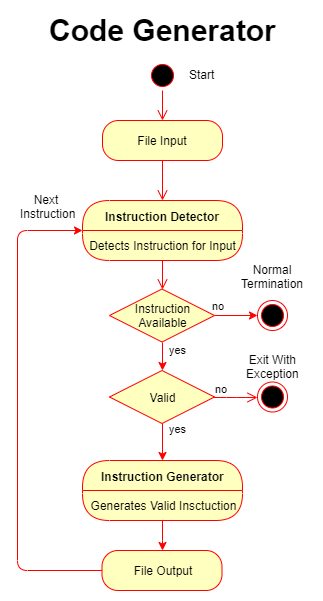

The diagram above was exported from draw.io. Its source (the exported page's mxGraphModel, read from the mxfile embedded in the PNG):
<mxGraphModel dx="2062" dy="1126" grid="1" gridSize="10" guides="1" tooltips="1" connect="1" arrows="1" fold="1" page="1" pageScale="1" pageWidth="850" pageHeight="1100" math="0" shadow="0">
  <root>
    <mxCell id="0" />
    <mxCell id="1" parent="0" />
    <mxCell id="JM9iY1DVj2KBkuvFVeAK-1" value="" style="ellipse;html=1;shape=startState;fillColor=#000000;strokeColor=#ff0000;" parent="1" vertex="1">
      <mxGeometry x="410" y="180" width="30" height="30" as="geometry" />
    </mxCell>
    <mxCell id="JM9iY1DVj2KBkuvFVeAK-2" value="" style="edgeStyle=orthogonalEdgeStyle;html=1;verticalAlign=bottom;endArrow=open;endSize=8;strokeColor=#ff0000;" parent="1" source="JM9iY1DVj2KBkuvFVeAK-3" edge="1">
      <mxGeometry relative="1" as="geometry">
        <mxPoint x="425" y="270" as="targetPoint" />
      </mxGeometry>
    </mxCell>
    <mxCell id="JM9iY1DVj2KBkuvFVeAK-4" value="" style="edgeStyle=orthogonalEdgeStyle;html=1;verticalAlign=bottom;endArrow=open;endSize=8;strokeColor=#ff0000;entryX=0.5;entryY=0;entryDx=0;entryDy=0;" parent="1" source="JM9iY1DVj2KBkuvFVeAK-3" target="JM9iY1DVj2KBkuvFVeAK-6" edge="1">
      <mxGeometry relative="1" as="geometry">
        <mxPoint x="425" y="320" as="targetPoint" />
      </mxGeometry>
    </mxCell>
    <mxCell id="JM9iY1DVj2KBkuvFVeAK-3" value="File Input" style="rounded=1;whiteSpace=wrap;html=1;arcSize=40;fontColor=#000000;fillColor=#ffffc0;strokeColor=#ff0000;" parent="1" vertex="1">
      <mxGeometry x="365" y="240" width="120" height="40" as="geometry" />
    </mxCell>
    <mxCell id="JM9iY1DVj2KBkuvFVeAK-5" value="" style="edgeStyle=orthogonalEdgeStyle;html=1;verticalAlign=bottom;endArrow=open;endSize=8;strokeColor=#ff0000;" parent="1" source="JM9iY1DVj2KBkuvFVeAK-1" target="JM9iY1DVj2KBkuvFVeAK-3" edge="1">
      <mxGeometry relative="1" as="geometry">
        <mxPoint x="425" y="270" as="targetPoint" />
        <mxPoint x="425" y="210" as="sourcePoint" />
      </mxGeometry>
    </mxCell>
    <mxCell id="JM9iY1DVj2KBkuvFVeAK-6" value="Instruction Detector" style="swimlane;html=1;fontStyle=1;align=center;verticalAlign=middle;childLayout=stackLayout;horizontal=1;startSize=30;horizontalStack=0;resizeParent=0;resizeLast=1;container=0;fontColor=#000000;collapsible=0;rounded=1;arcSize=30;strokeColor=#ff0000;fillColor=#ffffc0;swimlaneFillColor=#ffffc0;" parent="1" vertex="1">
      <mxGeometry x="345" y="320" width="160" height="60" as="geometry" />
    </mxCell>
    <mxCell id="JM9iY1DVj2KBkuvFVeAK-7" value="Detects Instruction for Input" style="text;html=1;strokeColor=none;fillColor=none;align=center;verticalAlign=middle;spacingLeft=4;spacingRight=4;whiteSpace=wrap;overflow=hidden;rotatable=0;fontColor=#000000;" parent="JM9iY1DVj2KBkuvFVeAK-6" vertex="1">
      <mxGeometry y="30" width="160" height="30" as="geometry" />
    </mxCell>
    <mxCell id="JM9iY1DVj2KBkuvFVeAK-8" value="" style="edgeStyle=orthogonalEdgeStyle;html=1;verticalAlign=bottom;endArrow=open;endSize=8;strokeColor=#ff0000;entryX=0.5;entryY=0;entryDx=0;entryDy=0;" parent="1" source="JM9iY1DVj2KBkuvFVeAK-6" target="JM9iY1DVj2KBkuvFVeAK-17" edge="1">
      <mxGeometry relative="1" as="geometry">
        <mxPoint x="425" y="420" as="targetPoint" />
      </mxGeometry>
    </mxCell>
    <mxCell id="JM9iY1DVj2KBkuvFVeAK-15" value="yes" style="edgeStyle=orthogonalEdgeStyle;rounded=0;orthogonalLoop=1;jettySize=auto;html=1;exitX=0.5;exitY=1;exitDx=0;exitDy=0;strokeColor=#FF0000;" parent="1" source="JM9iY1DVj2KBkuvFVeAK-10" target="JM9iY1DVj2KBkuvFVeAK-13" edge="1">
      <mxGeometry x="-0.75" y="15" relative="1" as="geometry">
        <mxPoint as="offset" />
      </mxGeometry>
    </mxCell>
    <mxCell id="JM9iY1DVj2KBkuvFVeAK-10" value="Valid" style="rhombus;whiteSpace=wrap;html=1;fillColor=#ffffc0;strokeColor=#ff0000;" parent="1" vertex="1">
      <mxGeometry x="372" y="490" width="105" height="53" as="geometry" />
    </mxCell>
    <mxCell id="JM9iY1DVj2KBkuvFVeAK-11" value="no" style="edgeStyle=orthogonalEdgeStyle;html=1;align=left;verticalAlign=bottom;endArrow=open;endSize=8;strokeColor=#ff0000;entryX=0;entryY=0.5;entryDx=0;entryDy=0;" parent="1" source="JM9iY1DVj2KBkuvFVeAK-10" target="JM9iY1DVj2KBkuvFVeAK-23" edge="1">
      <mxGeometry x="-1" relative="1" as="geometry">
        <mxPoint x="550" y="517" as="targetPoint" />
      </mxGeometry>
    </mxCell>
    <mxCell id="JM9iY1DVj2KBkuvFVeAK-13" value="Instruction Generator" style="swimlane;html=1;fontStyle=1;align=center;verticalAlign=middle;childLayout=stackLayout;horizontal=1;startSize=30;horizontalStack=0;resizeParent=0;resizeLast=1;container=0;fontColor=#000000;collapsible=0;rounded=1;arcSize=30;strokeColor=#ff0000;fillColor=#ffffc0;swimlaneFillColor=#ffffc0;" parent="1" vertex="1">
      <mxGeometry x="345" y="580" width="160" height="60" as="geometry" />
    </mxCell>
    <mxCell id="JM9iY1DVj2KBkuvFVeAK-14" value="Generates Valid Insctuction" style="text;html=1;strokeColor=none;fillColor=none;align=center;verticalAlign=middle;spacingLeft=4;spacingRight=4;whiteSpace=wrap;overflow=hidden;rotatable=0;fontColor=#000000;" parent="JM9iY1DVj2KBkuvFVeAK-13" vertex="1">
      <mxGeometry y="30" width="160" height="30" as="geometry" />
    </mxCell>
    <mxCell id="JM9iY1DVj2KBkuvFVeAK-18" value="yes" style="edgeStyle=orthogonalEdgeStyle;rounded=0;orthogonalLoop=1;jettySize=auto;html=1;exitX=0.5;exitY=1;exitDx=0;exitDy=0;entryX=0.5;entryY=0;entryDx=0;entryDy=0;strokeColor=#FF0000;" parent="1" source="JM9iY1DVj2KBkuvFVeAK-17" target="JM9iY1DVj2KBkuvFVeAK-10" edge="1">
      <mxGeometry x="-0.5" y="15" relative="1" as="geometry">
        <mxPoint as="offset" />
      </mxGeometry>
    </mxCell>
    <mxCell id="JM9iY1DVj2KBkuvFVeAK-19" value="no" style="edgeStyle=orthogonalEdgeStyle;rounded=0;orthogonalLoop=1;jettySize=auto;html=1;exitX=1;exitY=0.5;exitDx=0;exitDy=0;strokeColor=#FF0000;entryX=0;entryY=0.5;entryDx=0;entryDy=0;" parent="1" source="JM9iY1DVj2KBkuvFVeAK-17" target="JM9iY1DVj2KBkuvFVeAK-20" edge="1">
      <mxGeometry x="-0.8182" y="10" relative="1" as="geometry">
        <mxPoint x="520" y="430" as="targetPoint" />
        <mxPoint as="offset" />
      </mxGeometry>
    </mxCell>
    <mxCell id="JM9iY1DVj2KBkuvFVeAK-17" value="Instruction&lt;br&gt;Available" style="rhombus;whiteSpace=wrap;html=1;fillColor=#ffffc0;strokeColor=#ff0000;" parent="1" vertex="1">
      <mxGeometry x="372" y="408.5" width="105" height="53" as="geometry" />
    </mxCell>
    <mxCell id="JM9iY1DVj2KBkuvFVeAK-20" value="" style="ellipse;html=1;shape=endState;fillColor=#000000;strokeColor=#ff0000;" parent="1" vertex="1">
      <mxGeometry x="520" y="420" width="30" height="30" as="geometry" />
    </mxCell>
    <mxCell id="JM9iY1DVj2KBkuvFVeAK-21" value="Normal&lt;br&gt;Termination" style="text;html=1;resizable=0;points=[];autosize=1;align=center;verticalAlign=top;spacingTop=-4;" parent="1" vertex="1">
      <mxGeometry x="495" y="380" width="80" height="30" as="geometry" />
    </mxCell>
    <mxCell id="JM9iY1DVj2KBkuvFVeAK-23" value="" style="ellipse;html=1;shape=endState;fillColor=#000000;strokeColor=#ff0000;" parent="1" vertex="1">
      <mxGeometry x="520" y="501.5" width="30" height="30" as="geometry" />
    </mxCell>
    <mxCell id="JM9iY1DVj2KBkuvFVeAK-27" value="Exit With&lt;br&gt;Exception" style="text;html=1;resizable=0;points=[];autosize=1;align=center;verticalAlign=top;spacingTop=-4;" parent="1" vertex="1">
      <mxGeometry x="500" y="470" width="70" height="30" as="geometry" />
    </mxCell>
    <mxCell id="JM9iY1DVj2KBkuvFVeAK-31" style="edgeStyle=orthogonalEdgeStyle;rounded=1;orthogonalLoop=1;jettySize=auto;html=1;exitX=0;exitY=0.5;exitDx=0;exitDy=0;entryX=0;entryY=0.5;entryDx=0;entryDy=0;strokeColor=#FF0000;comic=0;" parent="1" source="JM9iY1DVj2KBkuvFVeAK-28" target="JM9iY1DVj2KBkuvFVeAK-6" edge="1">
      <mxGeometry relative="1" as="geometry">
        <Array as="points">
          <mxPoint x="280" y="690" />
          <mxPoint x="280" y="350" />
        </Array>
      </mxGeometry>
    </mxCell>
    <mxCell id="JM9iY1DVj2KBkuvFVeAK-28" value="File Output" style="rounded=1;whiteSpace=wrap;html=1;arcSize=40;fontColor=#000000;fillColor=#ffffc0;strokeColor=#ff0000;" parent="1" vertex="1">
      <mxGeometry x="364.5" y="670" width="120" height="40" as="geometry" />
    </mxCell>
    <mxCell id="JM9iY1DVj2KBkuvFVeAK-30" style="edgeStyle=orthogonalEdgeStyle;rounded=0;orthogonalLoop=1;jettySize=auto;html=1;exitX=0.5;exitY=1;exitDx=0;exitDy=0;strokeColor=#FF0000;" parent="1" source="JM9iY1DVj2KBkuvFVeAK-14" target="JM9iY1DVj2KBkuvFVeAK-28" edge="1">
      <mxGeometry relative="1" as="geometry" />
    </mxCell>
    <mxCell id="JM9iY1DVj2KBkuvFVeAK-33" value="Next &lt;br&gt;Instruction" style="text;html=1;resizable=0;points=[];autosize=1;align=center;verticalAlign=top;spacingTop=-4;" parent="1" vertex="1">
      <mxGeometry x="275" y="310" width="70" height="30" as="geometry" />
    </mxCell>
    <mxCell id="JM9iY1DVj2KBkuvFVeAK-34" value="Code Generator" style="text;html=1;resizable=0;points=[];autosize=1;align=center;verticalAlign=top;spacingTop=-4;fontSize=30;fontStyle=1" parent="1" vertex="1">
      <mxGeometry x="375" y="130" width="100" height="20" as="geometry" />
    </mxCell>
    <mxCell id="w-pT5Lsu26BlMcbO3jvL-1" value="Start" style="text;html=1;resizable=0;points=[];autosize=1;align=center;verticalAlign=top;spacingTop=-4;" vertex="1" parent="1">
      <mxGeometry x="444.5" y="185" width="40" height="20" as="geometry" />
    </mxCell>
  </root>
</mxGraphModel>